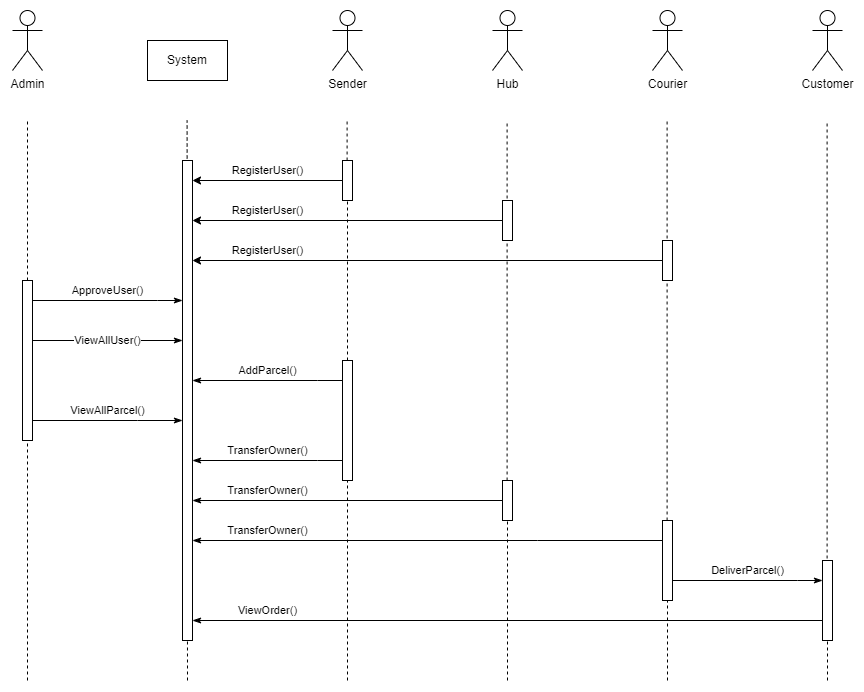

The diagram above was exported from draw.io. Its source (the exported page's mxGraphModel, read from the mxfile embedded in the PNG):
<mxGraphModel dx="989" dy="482" grid="1" gridSize="10" guides="1" tooltips="1" connect="1" arrows="1" fold="1" page="1" pageScale="1" pageWidth="827" pageHeight="1169" math="0" shadow="0">
  <root>
    <mxCell id="0" />
    <mxCell id="1" parent="0" />
    <mxCell id="Scw8UxYNSXzDmAZnRkX9-2" value="System" style="rounded=0;whiteSpace=wrap;html=1;" parent="1" vertex="1">
      <mxGeometry x="200" y="40" width="80" height="40" as="geometry" />
    </mxCell>
    <mxCell id="Scw8UxYNSXzDmAZnRkX9-28" value="Admin" style="shape=umlActor;verticalLabelPosition=bottom;verticalAlign=top;html=1;outlineConnect=0;" parent="1" vertex="1">
      <mxGeometry x="65" y="10" width="30" height="60" as="geometry" />
    </mxCell>
    <mxCell id="Scw8UxYNSXzDmAZnRkX9-29" value="Customer" style="shape=umlActor;verticalLabelPosition=bottom;verticalAlign=top;html=1;outlineConnect=0;" parent="1" vertex="1">
      <mxGeometry x="865" y="10" width="30" height="60" as="geometry" />
    </mxCell>
    <mxCell id="Scw8UxYNSXzDmAZnRkX9-31" value="Sender" style="shape=umlActor;verticalLabelPosition=bottom;verticalAlign=top;html=1;outlineConnect=0;" parent="1" vertex="1">
      <mxGeometry x="385" y="10" width="30" height="60" as="geometry" />
    </mxCell>
    <mxCell id="fJXORNm2IvgPQXqhf704-1" value="" style="endArrow=none;dashed=1;html=1;rounded=0;startArrow=none;" parent="1" source="fJXORNm2IvgPQXqhf704-20" edge="1">
      <mxGeometry width="50" height="50" relative="1" as="geometry">
        <mxPoint x="80" y="600" as="sourcePoint" />
        <mxPoint x="80" y="120" as="targetPoint" />
      </mxGeometry>
    </mxCell>
    <mxCell id="fJXORNm2IvgPQXqhf704-2" value="" style="endArrow=none;dashed=1;html=1;rounded=0;startArrow=none;" parent="1" edge="1">
      <mxGeometry width="50" height="50" relative="1" as="geometry">
        <mxPoint x="879.5999999999999" y="600" as="sourcePoint" />
        <mxPoint x="879.6" y="120" as="targetPoint" />
      </mxGeometry>
    </mxCell>
    <mxCell id="fJXORNm2IvgPQXqhf704-3" value="" style="endArrow=none;dashed=1;html=1;rounded=0;startArrow=none;" parent="1" source="fJXORNm2IvgPQXqhf704-48" edge="1">
      <mxGeometry width="50" height="50" relative="1" as="geometry">
        <mxPoint x="560" y="910" as="sourcePoint" />
        <mxPoint x="559.6" y="120" as="targetPoint" />
      </mxGeometry>
    </mxCell>
    <mxCell id="fJXORNm2IvgPQXqhf704-4" value="" style="endArrow=none;dashed=1;html=1;rounded=0;startArrow=none;" parent="1" source="fJXORNm2IvgPQXqhf704-50" edge="1">
      <mxGeometry width="50" height="50" relative="1" as="geometry">
        <mxPoint x="719.6" y="600" as="sourcePoint" />
        <mxPoint x="719.6" y="120" as="targetPoint" />
      </mxGeometry>
    </mxCell>
    <mxCell id="fJXORNm2IvgPQXqhf704-5" value="" style="endArrow=none;dashed=1;html=1;rounded=0;startArrow=none;" parent="1" source="fJXORNm2IvgPQXqhf704-7" edge="1">
      <mxGeometry width="50" height="50" relative="1" as="geometry">
        <mxPoint x="399.6" y="600" as="sourcePoint" />
        <mxPoint x="399.6" y="120" as="targetPoint" />
      </mxGeometry>
    </mxCell>
    <mxCell id="fJXORNm2IvgPQXqhf704-6" value="" style="endArrow=none;dashed=1;html=1;rounded=0;" parent="1" edge="1">
      <mxGeometry width="50" height="50" relative="1" as="geometry">
        <mxPoint x="240" y="680" as="sourcePoint" />
        <mxPoint x="239.6" y="120" as="targetPoint" />
      </mxGeometry>
    </mxCell>
    <mxCell id="fJXORNm2IvgPQXqhf704-11" value="RegisterUser()" style="rounded=0;orthogonalLoop=1;jettySize=auto;html=1;startArrow=none;startFill=0;endArrow=classic;endFill=1;" parent="1" source="fJXORNm2IvgPQXqhf704-7" target="fJXORNm2IvgPQXqhf704-10" edge="1">
      <mxGeometry y="-10" relative="1" as="geometry">
        <mxPoint as="offset" />
      </mxGeometry>
    </mxCell>
    <mxCell id="fJXORNm2IvgPQXqhf704-7" value="" style="html=1;points=[];perimeter=orthogonalPerimeter;" parent="1" vertex="1">
      <mxGeometry x="395" y="160" width="10" height="40" as="geometry" />
    </mxCell>
    <mxCell id="fJXORNm2IvgPQXqhf704-9" value="" style="endArrow=none;dashed=1;html=1;rounded=0;startArrow=none;" parent="1" source="fJXORNm2IvgPQXqhf704-34" target="fJXORNm2IvgPQXqhf704-7" edge="1">
      <mxGeometry width="50" height="50" relative="1" as="geometry">
        <mxPoint x="399.5999999999999" y="600" as="sourcePoint" />
        <mxPoint x="399.5999999999999" y="120" as="targetPoint" />
      </mxGeometry>
    </mxCell>
    <mxCell id="fJXORNm2IvgPQXqhf704-10" value="" style="html=1;points=[];perimeter=orthogonalPerimeter;strokeColor=default;" parent="1" vertex="1">
      <mxGeometry x="235" y="160" width="10" height="480" as="geometry" />
    </mxCell>
    <mxCell id="fJXORNm2IvgPQXqhf704-17" style="rounded=0;orthogonalLoop=1;jettySize=auto;html=1;startArrow=none;startFill=0;endArrow=classic;endFill=1;" parent="1" source="fJXORNm2IvgPQXqhf704-12" edge="1">
      <mxGeometry relative="1" as="geometry">
        <mxPoint x="245" y="220" as="targetPoint" />
      </mxGeometry>
    </mxCell>
    <mxCell id="fJXORNm2IvgPQXqhf704-24" value="RegisterUser()" style="edgeLabel;html=1;align=center;verticalAlign=middle;resizable=0;points=[];" parent="fJXORNm2IvgPQXqhf704-17" connectable="0" vertex="1">
      <mxGeometry x="0.244" relative="1" as="geometry">
        <mxPoint x="-42" y="-10" as="offset" />
      </mxGeometry>
    </mxCell>
    <mxCell id="fJXORNm2IvgPQXqhf704-12" value="" style="html=1;points=[];perimeter=orthogonalPerimeter;" parent="1" vertex="1">
      <mxGeometry x="555" y="200" width="10" height="40" as="geometry" />
    </mxCell>
    <mxCell id="fJXORNm2IvgPQXqhf704-19" style="edgeStyle=none;rounded=0;orthogonalLoop=1;jettySize=auto;html=1;startArrow=none;startFill=0;endArrow=classic;endFill=1;" parent="1" source="fJXORNm2IvgPQXqhf704-13" edge="1">
      <mxGeometry relative="1" as="geometry">
        <mxPoint x="245" y="260" as="targetPoint" />
      </mxGeometry>
    </mxCell>
    <mxCell id="fJXORNm2IvgPQXqhf704-25" value="RegisterUser()" style="edgeLabel;html=1;align=center;verticalAlign=middle;resizable=0;points=[];" parent="fJXORNm2IvgPQXqhf704-19" connectable="0" vertex="1">
      <mxGeometry x="0.4356" relative="1" as="geometry">
        <mxPoint x="-58" y="-10" as="offset" />
      </mxGeometry>
    </mxCell>
    <mxCell id="fJXORNm2IvgPQXqhf704-13" value="" style="html=1;points=[];perimeter=orthogonalPerimeter;" parent="1" vertex="1">
      <mxGeometry x="715" y="240" width="10" height="40" as="geometry" />
    </mxCell>
    <mxCell id="fJXORNm2IvgPQXqhf704-23" value="ApproveUser()" style="rounded=0;orthogonalLoop=1;jettySize=auto;html=1;startArrow=none;startFill=0;endArrow=classicThin;endFill=1;" parent="1" source="fJXORNm2IvgPQXqhf704-20" target="fJXORNm2IvgPQXqhf704-10" edge="1">
      <mxGeometry y="10" relative="1" as="geometry">
        <Array as="points">
          <mxPoint x="210" y="300" />
        </Array>
        <mxPoint as="offset" />
      </mxGeometry>
    </mxCell>
    <mxCell id="fJXORNm2IvgPQXqhf704-33" value="ViewAllUser()" style="edgeStyle=none;rounded=0;orthogonalLoop=1;jettySize=auto;html=1;startArrow=none;startFill=0;endArrow=classicThin;endFill=1;" parent="1" source="fJXORNm2IvgPQXqhf704-20" target="fJXORNm2IvgPQXqhf704-10" edge="1">
      <mxGeometry relative="1" as="geometry">
        <Array as="points">
          <mxPoint x="180" y="340" />
        </Array>
      </mxGeometry>
    </mxCell>
    <mxCell id="fJXORNm2IvgPQXqhf704-47" value="ViewAllParcel()" style="rounded=0;orthogonalLoop=1;jettySize=auto;html=1;startArrow=none;startFill=0;endArrow=classicThin;endFill=1;" parent="1" source="fJXORNm2IvgPQXqhf704-20" target="fJXORNm2IvgPQXqhf704-10" edge="1">
      <mxGeometry y="10" relative="1" as="geometry">
        <Array as="points">
          <mxPoint x="190" y="420" />
        </Array>
        <mxPoint as="offset" />
      </mxGeometry>
    </mxCell>
    <mxCell id="fJXORNm2IvgPQXqhf704-20" value="" style="html=1;points=[];perimeter=orthogonalPerimeter;" parent="1" vertex="1">
      <mxGeometry x="75" y="280" width="10" height="160" as="geometry" />
    </mxCell>
    <mxCell id="fJXORNm2IvgPQXqhf704-21" value="" style="endArrow=none;dashed=1;html=1;rounded=0;" parent="1" target="fJXORNm2IvgPQXqhf704-20" edge="1">
      <mxGeometry width="50" height="50" relative="1" as="geometry">
        <mxPoint x="80" y="680" as="sourcePoint" />
        <mxPoint x="80" y="120" as="targetPoint" />
      </mxGeometry>
    </mxCell>
    <mxCell id="fJXORNm2IvgPQXqhf704-29" value="Courier" style="shape=umlActor;verticalLabelPosition=bottom;verticalAlign=top;html=1;outlineConnect=0;" parent="1" vertex="1">
      <mxGeometry x="705" y="10" width="30" height="60" as="geometry" />
    </mxCell>
    <mxCell id="fJXORNm2IvgPQXqhf704-30" value="Hub" style="shape=umlActor;verticalLabelPosition=bottom;verticalAlign=top;html=1;outlineConnect=0;" parent="1" vertex="1">
      <mxGeometry x="545" y="10" width="30" height="60" as="geometry" />
    </mxCell>
    <mxCell id="fJXORNm2IvgPQXqhf704-36" value="AddParcel()" style="rounded=0;orthogonalLoop=1;jettySize=auto;html=1;startArrow=none;startFill=0;endArrow=classicThin;endFill=1;" parent="1" source="fJXORNm2IvgPQXqhf704-34" target="fJXORNm2IvgPQXqhf704-10" edge="1">
      <mxGeometry y="-10" relative="1" as="geometry">
        <Array as="points">
          <mxPoint x="370" y="380" />
        </Array>
        <mxPoint as="offset" />
      </mxGeometry>
    </mxCell>
    <mxCell id="fJXORNm2IvgPQXqhf704-38" value="TransferOwner()" style="rounded=0;orthogonalLoop=1;jettySize=auto;html=1;startArrow=none;startFill=0;endArrow=classicThin;endFill=1;" parent="1" source="fJXORNm2IvgPQXqhf704-34" target="fJXORNm2IvgPQXqhf704-10" edge="1">
      <mxGeometry y="-10" relative="1" as="geometry">
        <Array as="points">
          <mxPoint x="370" y="460" />
        </Array>
        <mxPoint as="offset" />
      </mxGeometry>
    </mxCell>
    <mxCell id="fJXORNm2IvgPQXqhf704-34" value="" style="html=1;points=[];perimeter=orthogonalPerimeter;" parent="1" vertex="1">
      <mxGeometry x="395" y="360" width="10" height="120" as="geometry" />
    </mxCell>
    <mxCell id="fJXORNm2IvgPQXqhf704-35" value="" style="endArrow=none;dashed=1;html=1;rounded=0;" parent="1" target="fJXORNm2IvgPQXqhf704-34" edge="1">
      <mxGeometry width="50" height="50" relative="1" as="geometry">
        <mxPoint x="400" y="680" as="sourcePoint" />
        <mxPoint x="399.5999999999999" y="200" as="targetPoint" />
      </mxGeometry>
    </mxCell>
    <mxCell id="fJXORNm2IvgPQXqhf704-42" value="DeliverParcel()" style="rounded=0;orthogonalLoop=1;jettySize=auto;html=1;startArrow=none;startFill=0;endArrow=classicThin;endFill=1;" parent="1" source="fJXORNm2IvgPQXqhf704-50" target="fJXORNm2IvgPQXqhf704-41" edge="1">
      <mxGeometry y="10" relative="1" as="geometry">
        <mxPoint x="725" y="620" as="sourcePoint" />
        <Array as="points">
          <mxPoint x="850" y="580" />
        </Array>
        <mxPoint as="offset" />
      </mxGeometry>
    </mxCell>
    <mxCell id="fJXORNm2IvgPQXqhf704-41" value="" style="html=1;points=[];perimeter=orthogonalPerimeter;strokeColor=default;" parent="1" vertex="1">
      <mxGeometry x="875" y="560" width="10" height="80" as="geometry" />
    </mxCell>
    <mxCell id="fJXORNm2IvgPQXqhf704-46" value="ViewOrder()" style="rounded=0;orthogonalLoop=1;jettySize=auto;html=1;startArrow=none;startFill=0;endArrow=classicThin;endFill=1;" parent="1" target="fJXORNm2IvgPQXqhf704-10" edge="1">
      <mxGeometry x="0.7619" y="-10" relative="1" as="geometry">
        <mxPoint x="875" y="620" as="sourcePoint" />
        <mxPoint as="offset" />
      </mxGeometry>
    </mxCell>
    <mxCell id="fJXORNm2IvgPQXqhf704-52" style="edgeStyle=none;rounded=0;orthogonalLoop=1;jettySize=auto;html=1;startArrow=none;startFill=0;endArrow=classicThin;endFill=1;" parent="1" source="fJXORNm2IvgPQXqhf704-48" target="fJXORNm2IvgPQXqhf704-10" edge="1">
      <mxGeometry relative="1" as="geometry" />
    </mxCell>
    <mxCell id="fJXORNm2IvgPQXqhf704-54" value="TransferOwner()" style="edgeLabel;html=1;align=center;verticalAlign=middle;resizable=0;points=[];" parent="fJXORNm2IvgPQXqhf704-52" connectable="0" vertex="1">
      <mxGeometry x="-0.2606" y="-1" relative="1" as="geometry">
        <mxPoint x="-121" y="-9" as="offset" />
      </mxGeometry>
    </mxCell>
    <mxCell id="fJXORNm2IvgPQXqhf704-48" value="" style="html=1;points=[];perimeter=orthogonalPerimeter;" parent="1" vertex="1">
      <mxGeometry x="555" y="480" width="10" height="40" as="geometry" />
    </mxCell>
    <mxCell id="fJXORNm2IvgPQXqhf704-49" value="" style="endArrow=none;dashed=1;html=1;rounded=0;" parent="1" target="fJXORNm2IvgPQXqhf704-48" edge="1">
      <mxGeometry width="50" height="50" relative="1" as="geometry">
        <mxPoint x="560" y="680" as="sourcePoint" />
        <mxPoint x="559.5999999999999" y="120" as="targetPoint" />
      </mxGeometry>
    </mxCell>
    <mxCell id="fJXORNm2IvgPQXqhf704-53" value="TransferOwner()" style="rounded=0;orthogonalLoop=1;jettySize=auto;html=1;startArrow=none;startFill=0;endArrow=classicThin;endFill=1;" parent="1" source="fJXORNm2IvgPQXqhf704-50" target="fJXORNm2IvgPQXqhf704-10" edge="1">
      <mxGeometry x="0.6809" y="-10" relative="1" as="geometry">
        <Array as="points">
          <mxPoint x="590" y="540" />
        </Array>
        <mxPoint as="offset" />
      </mxGeometry>
    </mxCell>
    <mxCell id="fJXORNm2IvgPQXqhf704-50" value="" style="html=1;points=[];perimeter=orthogonalPerimeter;" parent="1" vertex="1">
      <mxGeometry x="715" y="520" width="10" height="80" as="geometry" />
    </mxCell>
    <mxCell id="fJXORNm2IvgPQXqhf704-51" value="" style="endArrow=none;dashed=1;html=1;rounded=0;startArrow=none;" parent="1" target="fJXORNm2IvgPQXqhf704-50" edge="1">
      <mxGeometry width="50" height="50" relative="1" as="geometry">
        <mxPoint x="720" y="680" as="sourcePoint" />
        <mxPoint x="719.5999999999999" y="120" as="targetPoint" />
      </mxGeometry>
    </mxCell>
    <mxCell id="fJXORNm2IvgPQXqhf704-55" value="" style="endArrow=none;dashed=1;html=1;rounded=0;" parent="1" edge="1">
      <mxGeometry width="50" height="50" relative="1" as="geometry">
        <mxPoint x="880" y="680" as="sourcePoint" />
        <mxPoint x="880" y="640" as="targetPoint" />
      </mxGeometry>
    </mxCell>
  </root>
</mxGraphModel>